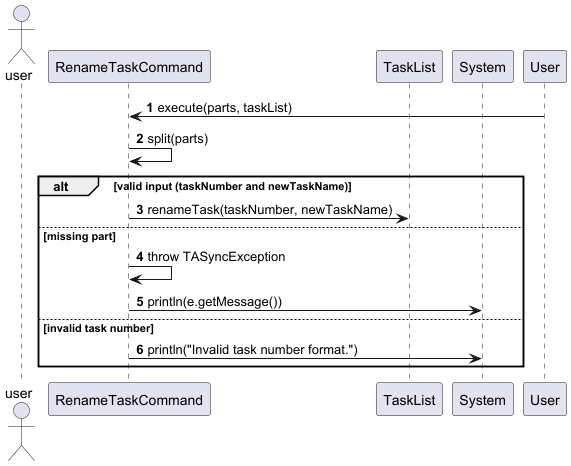

The diagram above was rendered by PlantUML. Its source (embedded in the PNG):
@startuml
'https://plantuml.com/sequence-diagram

actor user
autonumber

participant "RenameTaskCommand" as RenameCmd
participant "TaskList" as TaskList
participant "System" as Console

User -> RenameCmd : execute(parts, taskList)

RenameCmd -> RenameCmd : split(parts)
alt valid input (taskNumber and newTaskName)
    RenameCmd -> TaskList : renameTask(taskNumber, newTaskName)
else missing part
    RenameCmd -> RenameCmd : throw TASyncException
    RenameCmd -> Console : println(e.getMessage())
else invalid task number
    RenameCmd -> Console : println("Invalid task number format.")
end

@enduml